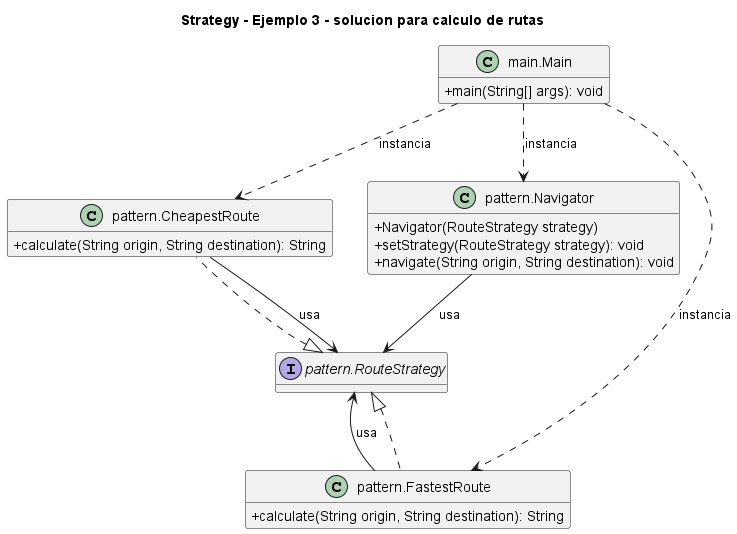

The diagram above was rendered by PlantUML. Its source (embedded in the PNG):
@startuml
title Strategy - Ejemplo 3 - solucion para calculo de rutas
skinparam classAttributeIconSize 0
hide empty fields
class "main.Main" as main_Main {
  +main(String[] args): void
}
class "pattern.CheapestRoute" as pattern_CheapestRoute {
  +calculate(String origin, String destination): String
}
class "pattern.FastestRoute" as pattern_FastestRoute {
  +calculate(String origin, String destination): String
}
class "pattern.Navigator" as pattern_Navigator {
  +Navigator(RouteStrategy strategy)
  +setStrategy(RouteStrategy strategy): void
  +navigate(String origin, String destination): void
}
interface "pattern.RouteStrategy" as pattern_RouteStrategy {
}
pattern_RouteStrategy <|.. pattern_CheapestRoute
pattern_RouteStrategy <|.. pattern_FastestRoute
main_Main ..> pattern_CheapestRoute : instancia
main_Main ..> pattern_FastestRoute : instancia
main_Main ..> pattern_Navigator : instancia
pattern_CheapestRoute --> pattern_RouteStrategy : usa
pattern_FastestRoute --> pattern_RouteStrategy : usa
pattern_Navigator --> pattern_RouteStrategy : usa
@enduml